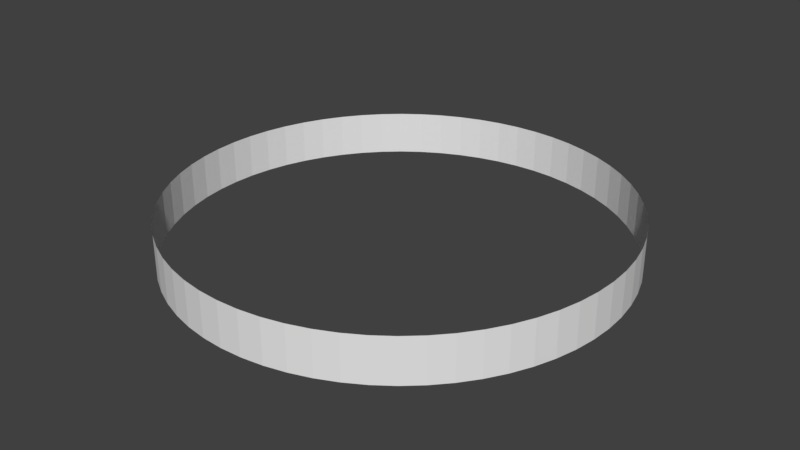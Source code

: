 # Source: power-ring.blend  (saved by Blender 2.78.0; exported with 4.5.12 LTS)
import bpy
from mathutils import Matrix  # noqa: F401  (used for matrix-valued properties, if any)

bpy.ops.wm.read_factory_settings(use_empty=True)
scene = bpy.context.scene
scene.name = 'Scene'

# ---- collections
col_collection_1 = bpy.data.collections.new('Collection 1'); scene.collection.children.link(col_collection_1)

# ---- world
world_world = bpy.data.worlds.new('World'); scene.world = world_world
world_world.color = (0.05088, 0.05088, 0.05088)
world_world.use_sun_shadow = False
world_world.sun_shadow_jitter_overblur = 0.0
world_world.cycles.sampling_method = 'MANUAL'

# ---- meshes
me_cylinder = bpy.data.meshes.new('Cylinder')
me_cylinder.from_pydata([(0.0, 1.0, -1.0), (0.0, 1.0, 1.0), (0.09802, 0.9952, -1.0), (0.09802, 0.9952, 1.0), (0.1951, 0.9808, -1.0), (0.1951, 0.9808, 1.0), (0.2903, 0.9569, -1.0), (0.2903, 0.9569, 1.0), (0.3827, 0.9239, -1.0), (0.3827, 0.9239, 1.0), (0.4714, 0.8819, -1.0), (0.4714, 0.8819, 1.0), (0.5556, 0.8315, -1.0), (0.5556, 0.8315, 1.0), (0.6344, 0.773, -1.0), (0.6344, 0.773, 1.0), (0.7071, 0.7071, -1.0), (0.7071, 0.7071, 1.0), (0.773, 0.6344, -1.0), (0.773, 0.6344, 1.0), (0.8315, 0.5556, -1.0), (0.8315, 0.5556, 1.0), (0.8819, 0.4714, -1.0), (0.8819, 0.4714, 1.0), (0.9239, 0.3827, -1.0), (0.9239, 0.3827, 1.0), (0.9569, 0.2903, -1.0), (0.9569, 0.2903, 1.0), (0.9808, 0.1951, -1.0), (0.9808, 0.1951, 1.0), (0.9952, 0.09802, -1.0), (0.9952, 0.09802, 1.0), (1.0, -1.629e-07, -1.0), (1.0, -1.629e-07, 1.0), (0.9952, -0.09802, -1.0), (0.9952, -0.09802, 1.0), (0.9808, -0.1951, -1.0), (0.9808, -0.1951, 1.0), (0.9569, -0.2903, -1.0), (0.9569, -0.2903, 1.0), (0.9239, -0.3827, -1.0), (0.9239, -0.3827, 1.0), (0.8819, -0.4714, -1.0), (0.8819, -0.4714, 1.0), (0.8315, -0.5556, -1.0), (0.8315, -0.5556, 1.0), (0.773, -0.6344, -1.0), (0.773, -0.6344, 1.0), (0.7071, -0.7071, -1.0), (0.7071, -0.7071, 1.0), (0.6344, -0.773, -1.0), (0.6344, -0.773, 1.0), (0.5556, -0.8315, -1.0), (0.5556, -0.8315, 1.0), (0.4714, -0.8819, -1.0), (0.4714, -0.8819, 1.0), (0.3827, -0.9239, -1.0), (0.3827, -0.9239, 1.0), (0.2903, -0.9569, -1.0), (0.2903, -0.9569, 1.0), (0.1951, -0.9808, -1.0), (0.1951, -0.9808, 1.0), (0.09802, -0.9952, -1.0), (0.09802, -0.9952, 1.0), (-8.027e-07, -1.0, -1.0), (-8.027e-07, -1.0, 1.0), (-0.09802, -0.9952, -1.0), (-0.09802, -0.9952, 1.0), (-0.1951, -0.9808, -1.0), (-0.1951, -0.9808, 1.0), (-0.2903, -0.9569, -1.0), (-0.2903, -0.9569, 1.0), (-0.3827, -0.9239, -1.0), (-0.3827, -0.9239, 1.0), (-0.4714, -0.8819, -1.0), (-0.4714, -0.8819, 1.0), (-0.5556, -0.8315, -1.0), (-0.5556, -0.8315, 1.0), (-0.6344, -0.773, -1.0), (-0.6344, -0.773, 1.0), (-0.7071, -0.7071, -1.0), (-0.7071, -0.7071, 1.0), (-0.773, -0.6344, -1.0), (-0.773, -0.6344, 1.0), (-0.8315, -0.5556, -1.0), (-0.8315, -0.5556, 1.0), (-0.8819, -0.4714, -1.0), (-0.8819, -0.4714, 1.0), (-0.9239, -0.3827, -1.0), (-0.9239, -0.3827, 1.0), (-0.9569, -0.2903, -1.0), (-0.9569, -0.2903, 1.0), (-0.9808, -0.1951, -1.0), (-0.9808, -0.1951, 1.0), (-0.9952, -0.09802, -1.0), (-0.9952, -0.09802, 1.0), (-1.0, -4.649e-07, -1.0), (-1.0, -4.649e-07, 1.0), (-0.9952, 0.09802, -1.0), (-0.9952, 0.09802, 1.0), (-0.9808, 0.1951, -1.0), (-0.9808, 0.1951, 1.0), (-0.9569, 0.2903, -1.0), (-0.9569, 0.2903, 1.0), (-0.9239, 0.3827, -1.0), (-0.9239, 0.3827, 1.0), (-0.8819, 0.4714, -1.0), (-0.8819, 0.4714, 1.0), (-0.8315, 0.5556, -1.0), (-0.8315, 0.5556, 1.0), (-0.773, 0.6344, -1.0), (-0.773, 0.6344, 1.0), (-0.7071, 0.7071, -1.0), (-0.7071, 0.7071, 1.0), (-0.6344, 0.773, -1.0), (-0.6344, 0.773, 1.0), (-0.5556, 0.8315, -1.0), (-0.5556, 0.8315, 1.0), (-0.4714, 0.8819, -1.0), (-0.4714, 0.8819, 1.0), (-0.3827, 0.9239, -1.0), (-0.3827, 0.9239, 1.0), (-0.2903, 0.9569, -1.0), (-0.2903, 0.9569, 1.0), (-0.1951, 0.9808, -1.0), (-0.1951, 0.9808, 1.0), (-0.09802, 0.9952, -1.0), (-0.09802, 0.9952, 1.0)], [], [(0, 1, 3, 2), (2, 3, 5, 4), (4, 5, 7, 6), (6, 7, 9, 8), (8, 9, 11, 10), (10, 11, 13, 12), (12, 13, 15, 14), (14, 15, 17, 16), (16, 17, 19, 18), (18, 19, 21, 20), (20, 21, 23, 22), (22, 23, 25, 24), (24, 25, 27, 26), (26, 27, 29, 28), (28, 29, 31, 30), (30, 31, 33, 32), (32, 33, 35, 34), (34, 35, 37, 36), (36, 37, 39, 38), (38, 39, 41, 40), (40, 41, 43, 42), (42, 43, 45, 44), (44, 45, 47, 46), (46, 47, 49, 48), (48, 49, 51, 50), (50, 51, 53, 52), (52, 53, 55, 54), (54, 55, 57, 56), (56, 57, 59, 58), (58, 59, 61, 60), (60, 61, 63, 62), (62, 63, 65, 64), (64, 65, 67, 66), (66, 67, 69, 68), (68, 69, 71, 70), (70, 71, 73, 72), (72, 73, 75, 74), (74, 75, 77, 76), (76, 77, 79, 78), (78, 79, 81, 80), (80, 81, 83, 82), (82, 83, 85, 84), (84, 85, 87, 86), (86, 87, 89, 88), (88, 89, 91, 90), (90, 91, 93, 92), (92, 93, 95, 94), (94, 95, 97, 96), (96, 97, 99, 98), (98, 99, 101, 100), (100, 101, 103, 102), (102, 103, 105, 104), (104, 105, 107, 106), (106, 107, 109, 108), (108, 109, 111, 110), (110, 111, 113, 112), (112, 113, 115, 114), (114, 115, 117, 116), (116, 117, 119, 118), (118, 119, 121, 120), (120, 121, 123, 122), (122, 123, 125, 124), (124, 125, 127, 126), (126, 127, 1, 0)])
_uv = me_cylinder.uv_layers.new(name='UVMap')
_uv.uv.foreach_set('vector', [0.5, 0.0, 0.5, 1.0, 0.549, 1.0, 0.549, 0.0, 0.549, 0.0, 0.549, 1.0, 0.5975, 1.0, 0.5975, 0.0, 0.5975, 0.0, 0.5975, 1.0, 0.6451, 1.0, 0.6451, 0.0, 0.6451, 0.0, 0.6451, 1.0, 0.6913, 1.0, 0.6913, 0.0, 0.6913, 0.0, 0.6913, 1.0, 0.7357, 1.0, 0.7357, 0.0, 0.7357, 0.0, 0.7357, 1.0, 0.7778, 1.0, 0.7778, 0.0, 0.7778, 0.0, 0.7778, 1.0, 0.8172, 1.0, 0.8172, 0.0, 0.8172, 0.0, 0.8172, 1.0, 0.8536, 1.0, 0.8536, 0.0, 0.8536, 0.0, 0.8536, 1.0, 0.8172, 1.0, 0.8172, 0.0, 0.8172, 0.0, 0.8172, 1.0, 0.7778, 1.0, 0.7778, 0.0, 0.7778, 0.0, 0.7778, 1.0, 0.7357, 1.0, 0.7357, 0.0, 0.7357, 0.0, 0.7357, 1.0, 0.6913, 1.0, 0.6913, 0.0, 0.6913, 0.0, 0.6913, 1.0, 0.6451, 1.0, 0.6451, 0.0, 0.6451, 0.0, 0.6451, 1.0, 0.5975, 1.0, 0.5975, 0.0, 0.5975, 0.0, 0.5975, 1.0, 0.549, 1.0, 0.549, 0.0, 0.549, 0.0, 0.549, 1.0, 0.5, 1.0, 0.5, 0.0, 0.5, 0.0, 0.5, 1.0, 0.451, 1.0, 0.451, 0.0, 0.451, 0.0, 0.451, 1.0, 0.4025, 1.0, 0.4025, 0.0, 0.4025, 0.0, 0.4025, 1.0, 0.3549, 1.0, 0.3549, 0.0, 0.3549, 0.0, 0.3549, 1.0, 0.3087, 1.0, 0.3087, 0.0, 0.3087, 0.0, 0.3087, 1.0, 0.2643, 1.0, 0.2643, 0.0, 0.2643, 0.0, 0.2643, 1.0, 0.2222, 1.0, 0.2222, 0.0, 0.2222, 0.0, 0.2222, 1.0, 0.1828, 1.0, 0.1828, 0.0, 0.1828, 0.0, 0.1828, 1.0, 0.1464, 1.0, 0.1464, 0.0, 0.8536, 0.0, 0.8536, 1.0, 0.8172, 1.0, 0.8172, 0.0, 0.8172, 0.0, 0.8172, 1.0, 0.7778, 1.0, 0.7778, 0.0, 0.7778, 0.0, 0.7778, 1.0, 0.7357, 1.0, 0.7357, 0.0, 0.7357, 0.0, 0.7357, 1.0, 0.6913, 1.0, 0.6913, 0.0, 0.6913, 0.0, 0.6913, 1.0, 0.6451, 1.0, 0.6451, 0.0, 0.6451, 0.0, 0.6451, 1.0, 0.5975, 1.0, 0.5975, 0.0, 0.5975, 0.0, 0.5975, 1.0, 0.549, 1.0, 0.549, 0.0, 0.549, 0.0, 0.549, 1.0, 0.5, 1.0, 0.5, 0.0, 0.5, 0.0, 0.5, 1.0, 0.451, 1.0, 0.451, 0.0, 0.451, 0.0, 0.451, 1.0, 0.4025, 1.0, 0.4025, 0.0, 0.4025, 0.0, 0.4025, 1.0, 0.3549, 1.0, 0.3549, 0.0, 0.3549, 0.0, 0.3549, 1.0, 0.3087, 1.0, 0.3087, 0.0, 0.3087, 0.0, 0.3087, 1.0, 0.2643, 1.0, 0.2643, 0.0, 0.2643, 0.0, 0.2643, 1.0, 0.2222, 1.0, 0.2222, 0.0, 0.2222, 0.0, 0.2222, 1.0, 0.1828, 1.0, 0.1828, 0.0, 0.1828, 0.0, 0.1828, 1.0, 0.1464, 1.0, 0.1464, 0.0, 0.1464, 0.0, 0.1464, 1.0, 0.1828, 1.0, 0.1828, 0.0, 0.1828, 0.0, 0.1828, 1.0, 0.2222, 1.0, 0.2222, 0.0, 0.2222, 0.0, 0.2222, 1.0, 0.2643, 1.0, 0.2643, 0.0, 0.2643, 0.0, 0.2643, 1.0, 0.3087, 1.0, 0.3087, 0.0, 0.3087, 0.0, 0.3087, 1.0, 0.3549, 1.0, 0.3549, 0.0, 0.3549, 0.0, 0.3549, 1.0, 0.4025, 1.0, 0.4025, 0.0, 0.4025, 0.0, 0.4025, 1.0, 0.451, 1.0, 0.451, 0.0, 0.451, 0.0, 0.451, 1.0, 0.5, 1.0, 0.5, 0.0, 0.5, 0.0, 0.5, 1.0, 0.549, 1.0, 0.549, 0.0, 0.549, 0.0, 0.549, 1.0, 0.5975, 1.0, 0.5975, 0.0, 0.5975, 0.0, 0.5975, 1.0, 0.6451, 1.0, 0.6451, 0.0, 0.6451, 0.0, 0.6451, 1.0, 0.6913, 1.0, 0.6913, 0.0, 0.6913, 0.0, 0.6913, 1.0, 0.7357, 1.0, 0.7357, 0.0, 0.7357, 0.0, 0.7357, 1.0, 0.7778, 1.0, 0.7778, 0.0, 0.7778, 0.0, 0.7778, 1.0, 0.8172, 1.0, 0.8172, 0.0, 0.8172, 0.0, 0.8172, 1.0, 0.8536, 1.0, 0.8536, 0.0, 0.1464, 0.0, 0.1464, 1.0, 0.1828, 1.0, 0.1828, 0.0, 0.1828, 0.0, 0.1828, 1.0, 0.2222, 1.0, 0.2222, 0.0, 0.2222, 0.0, 0.2222, 1.0, 0.2643, 1.0, 0.2643, 0.0, 0.2643, 0.0, 0.2643, 1.0, 0.3087, 1.0, 0.3087, 0.0, 0.3087, 0.0, 0.3087, 1.0, 0.3549, 1.0, 0.3549, 0.0, 0.3549, 0.0, 0.3549, 1.0, 0.4025, 1.0, 0.4025, 0.0, 0.4025, 0.0, 0.4025, 1.0, 0.451, 1.0, 0.451, 0.0, 0.451, 0.0, 0.451, 1.0, 0.5, 1.0, 0.5, 0.0])
me_cylinder.use_remesh_preserve_volume = False
me_cylinder.use_remesh_preserve_attributes = False
me_cylinder.use_mirror_vertex_groups = False
me_cylinder.update()

# ---- objects
ob_cylinder = bpy.data.objects.new('Cylinder', me_cylinder)

# ---- transforms, parenting, visibility, modifiers, constraints
ob_cylinder.location = (0.0, 0.0, 0.1)
ob_cylinder.scale = (1.0, 1.0, 0.1)
ob_cylinder.lineart.crease_threshold = 0.0

# ---- collection membership
col_collection_1.objects.link(ob_cylinder)

# ---- scene / render settings (as saved in the file)
scene.frame_start = 1; scene.frame_end = 250; scene.frame_set(1)
scene.render.engine = 'BLENDER_EEVEE_NEXT'
scene.render.resolution_percentage = 50
scene.render.dither_intensity = 0.0
scene.cycles.use_denoising = False
scene.cycles.samples = 128
scene.cycles.sampling_pattern = 'TABULATED_SOBOL'
scene.cycles.light_sampling_threshold = 0.0
scene.cycles.use_adaptive_sampling = False
scene.cycles.use_light_tree = False
scene.cycles.blur_glossy = 0.0
scene.cycles.sample_clamp_indirect = 0.0
scene.view_settings.view_transform = 'Standard'
bpy.context.view_layer.update()

# ---- added for rendering (the .blend has no active camera and no usable light): camera, sun
cam_auto = bpy.data.cameras.new('AutoCamera')
cam_auto.lens = 50.0
cam_auto.sensor_width = 36.0
cam_auto.clip_end = 1000.0
ob_auto_camera = bpy.data.objects.new('AutoCamera', cam_auto)
scene.collection.objects.link(ob_auto_camera)
ob_auto_camera.location = (2.62346, -3.14816, 2.19877)
ob_auto_camera.rotation_euler = (1.09748, -7.21219e-08, 0.694738)
scene.camera = ob_auto_camera
light_auto_sun = bpy.data.lights.new('AutoSun', 'SUN')
light_auto_sun.energy = 3.0
light_auto_sun.angle = 0.0523599
ob_auto_sun = bpy.data.objects.new('AutoSun', light_auto_sun)
scene.collection.objects.link(ob_auto_sun)
ob_auto_sun.rotation_euler = (0.872665, 0.174533, 0.523599)
bpy.context.view_layer.update()
